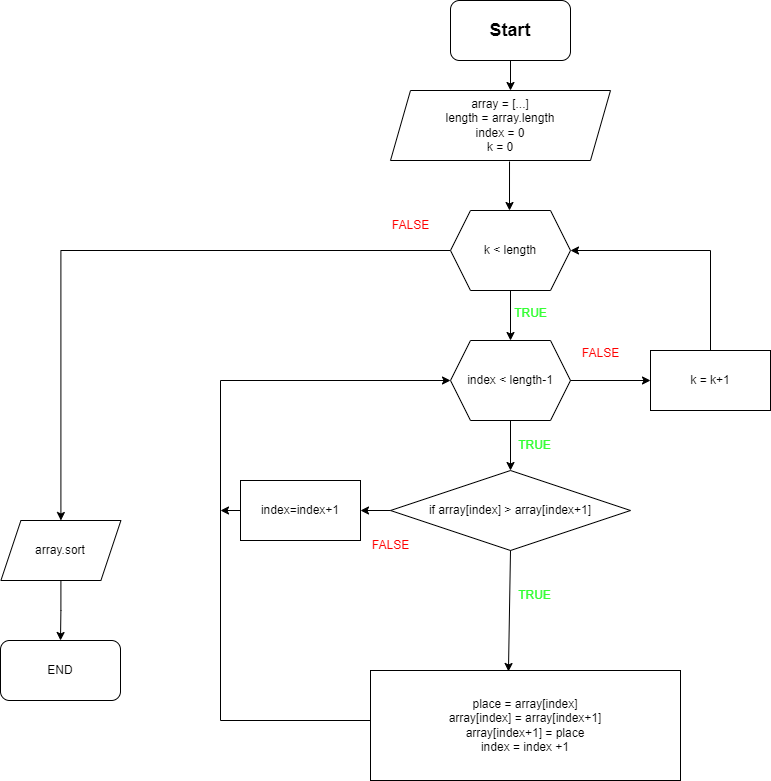

The diagram above was exported from draw.io. Its source (the exported page's mxGraphModel, read from the mxfile embedded in the PNG):
<mxGraphModel dx="597" dy="263" grid="1" gridSize="10" guides="1" tooltips="1" connect="1" arrows="1" fold="1" page="1" pageScale="1" pageWidth="827" pageHeight="1169" math="0" shadow="0">
  <root>
    <mxCell id="0" />
    <mxCell id="1" parent="0" />
    <mxCell id="1RSsE8qgpXWWg8tEkJZc-47" value="" style="endArrow=classic;html=1;rounded=0;exitX=0.5;exitY=1;exitDx=0;exitDy=0;" edge="1" parent="1">
      <mxGeometry width="50" height="50" relative="1" as="geometry">
        <mxPoint x="560" y="80" as="sourcePoint" />
        <mxPoint x="560" y="110" as="targetPoint" />
      </mxGeometry>
    </mxCell>
    <mxCell id="1RSsE8qgpXWWg8tEkJZc-48" value="&lt;font style=&quot;font-size: 18px;&quot;&gt;&lt;b&gt;Start&lt;/b&gt;&lt;/font&gt;" style="rounded=1;whiteSpace=wrap;html=1;" vertex="1" parent="1">
      <mxGeometry x="500" y="20" width="120" height="60" as="geometry" />
    </mxCell>
    <mxCell id="1RSsE8qgpXWWg8tEkJZc-49" value="array = [...]&lt;br&gt;length = array.length&lt;br&gt;index = 0&lt;br&gt;k = 0" style="shape=parallelogram;perimeter=parallelogramPerimeter;whiteSpace=wrap;html=1;fixedSize=1;" vertex="1" parent="1">
      <mxGeometry x="440" y="110" width="220" height="70" as="geometry" />
    </mxCell>
    <mxCell id="1RSsE8qgpXWWg8tEkJZc-50" value="" style="endArrow=classic;html=1;rounded=0;exitX=0.541;exitY=1.014;exitDx=0;exitDy=0;exitPerimeter=0;" edge="1" parent="1" source="1RSsE8qgpXWWg8tEkJZc-49">
      <mxGeometry width="50" height="50" relative="1" as="geometry">
        <mxPoint x="520" y="230" as="sourcePoint" />
        <mxPoint x="559" y="230" as="targetPoint" />
      </mxGeometry>
    </mxCell>
    <mxCell id="1RSsE8qgpXWWg8tEkJZc-51" value="" style="endArrow=classic;html=1;rounded=0;exitX=0.5;exitY=1;exitDx=0;exitDy=0;" edge="1" parent="1">
      <mxGeometry width="50" height="50" relative="1" as="geometry">
        <mxPoint x="560" y="300" as="sourcePoint" />
        <mxPoint x="560" y="360" as="targetPoint" />
      </mxGeometry>
    </mxCell>
    <mxCell id="1RSsE8qgpXWWg8tEkJZc-52" value="&lt;font color=&quot;#33ff33&quot;&gt;TRUE&lt;/font&gt;" style="text;html=1;align=center;verticalAlign=middle;resizable=0;points=[];autosize=1;strokeColor=none;fillColor=none;" vertex="1" parent="1">
      <mxGeometry x="550" y="318" width="60" height="30" as="geometry" />
    </mxCell>
    <mxCell id="1RSsE8qgpXWWg8tEkJZc-53" value="" style="endArrow=classic;html=1;rounded=0;exitX=0.5;exitY=1;exitDx=0;exitDy=0;" edge="1" parent="1" source="1RSsE8qgpXWWg8tEkJZc-58">
      <mxGeometry width="50" height="50" relative="1" as="geometry">
        <mxPoint x="560" y="430" as="sourcePoint" />
        <mxPoint x="560" y="490" as="targetPoint" />
      </mxGeometry>
    </mxCell>
    <mxCell id="1RSsE8qgpXWWg8tEkJZc-54" value="&lt;font color=&quot;#33ff33&quot;&gt;TRUE&lt;/font&gt;" style="text;html=1;align=center;verticalAlign=middle;resizable=0;points=[];autosize=1;strokeColor=none;fillColor=none;" vertex="1" parent="1">
      <mxGeometry x="554" y="450" width="60" height="30" as="geometry" />
    </mxCell>
    <mxCell id="1RSsE8qgpXWWg8tEkJZc-55" style="edgeStyle=orthogonalEdgeStyle;rounded=0;orthogonalLoop=1;jettySize=auto;html=1;exitX=0;exitY=0.5;exitDx=0;exitDy=0;entryX=0.5;entryY=0;entryDx=0;entryDy=0;" edge="1" parent="1" source="1RSsE8qgpXWWg8tEkJZc-56" target="1RSsE8qgpXWWg8tEkJZc-74">
      <mxGeometry relative="1" as="geometry">
        <mxPoint x="110" y="710" as="targetPoint" />
      </mxGeometry>
    </mxCell>
    <mxCell id="1RSsE8qgpXWWg8tEkJZc-56" value="k &amp;lt; length" style="shape=hexagon;perimeter=hexagonPerimeter2;whiteSpace=wrap;html=1;fixedSize=1;" vertex="1" parent="1">
      <mxGeometry x="500" y="230" width="120" height="80" as="geometry" />
    </mxCell>
    <mxCell id="1RSsE8qgpXWWg8tEkJZc-57" value="" style="endArrow=classic;html=1;rounded=0;exitX=0.5;exitY=1;exitDx=0;exitDy=0;" edge="1" parent="1" target="1RSsE8qgpXWWg8tEkJZc-58">
      <mxGeometry width="50" height="50" relative="1" as="geometry">
        <mxPoint x="560" y="430" as="sourcePoint" />
        <mxPoint x="560" y="490" as="targetPoint" />
      </mxGeometry>
    </mxCell>
    <mxCell id="1RSsE8qgpXWWg8tEkJZc-58" value="index &amp;lt; length-1" style="shape=hexagon;perimeter=hexagonPerimeter2;whiteSpace=wrap;html=1;fixedSize=1;" vertex="1" parent="1">
      <mxGeometry x="500" y="360" width="120" height="80" as="geometry" />
    </mxCell>
    <mxCell id="1RSsE8qgpXWWg8tEkJZc-59" value="if array[index] &amp;gt; array[index+1]" style="rhombus;whiteSpace=wrap;html=1;" vertex="1" parent="1">
      <mxGeometry x="440" y="490" width="240" height="80" as="geometry" />
    </mxCell>
    <mxCell id="1RSsE8qgpXWWg8tEkJZc-60" value="" style="endArrow=classic;html=1;rounded=0;entryX=0.445;entryY=0.009;entryDx=0;entryDy=0;entryPerimeter=0;" edge="1" parent="1" target="1RSsE8qgpXWWg8tEkJZc-61">
      <mxGeometry width="50" height="50" relative="1" as="geometry">
        <mxPoint x="560" y="570" as="sourcePoint" />
        <mxPoint x="560" y="620" as="targetPoint" />
        <Array as="points">
          <mxPoint x="560" y="570" />
        </Array>
      </mxGeometry>
    </mxCell>
    <mxCell id="1RSsE8qgpXWWg8tEkJZc-61" value="&lt;div style=&quot;&quot;&gt;place = array[index]&lt;/div&gt;&lt;div style=&quot;&quot;&gt;array[index] = array[index+1]&lt;/div&gt;&lt;div style=&quot;&quot;&gt;array[index+1] = place&lt;/div&gt;&lt;div style=&quot;&quot;&gt;index = index +1&lt;/div&gt;" style="rounded=0;whiteSpace=wrap;html=1;align=center;" vertex="1" parent="1">
      <mxGeometry x="420" y="690" width="310" height="110" as="geometry" />
    </mxCell>
    <mxCell id="1RSsE8qgpXWWg8tEkJZc-62" value="TRUE" style="text;html=1;align=center;verticalAlign=middle;resizable=0;points=[];autosize=1;strokeColor=none;fillColor=none;fontColor=#33FF33;" vertex="1" parent="1">
      <mxGeometry x="554" y="600" width="60" height="30" as="geometry" />
    </mxCell>
    <mxCell id="1RSsE8qgpXWWg8tEkJZc-63" value="" style="endArrow=classic;html=1;rounded=0;entryX=0;entryY=0.5;entryDx=0;entryDy=0;" edge="1" parent="1" target="1RSsE8qgpXWWg8tEkJZc-58">
      <mxGeometry width="50" height="50" relative="1" as="geometry">
        <mxPoint x="420" y="740" as="sourcePoint" />
        <mxPoint x="380" y="630" as="targetPoint" />
        <Array as="points">
          <mxPoint x="270" y="740" />
          <mxPoint x="270" y="400" />
        </Array>
      </mxGeometry>
    </mxCell>
    <mxCell id="1RSsE8qgpXWWg8tEkJZc-64" value="FALSE" style="text;html=1;align=center;verticalAlign=middle;resizable=0;points=[];autosize=1;fontColor=#FF0000;" vertex="1" parent="1">
      <mxGeometry x="410" y="550" width="60" height="30" as="geometry" />
    </mxCell>
    <mxCell id="1RSsE8qgpXWWg8tEkJZc-65" value="index=index+1" style="rounded=0;whiteSpace=wrap;html=1;" vertex="1" parent="1">
      <mxGeometry x="290" y="500" width="120" height="60" as="geometry" />
    </mxCell>
    <mxCell id="1RSsE8qgpXWWg8tEkJZc-66" value="" style="endArrow=classic;html=1;rounded=0;entryX=1;entryY=0.5;entryDx=0;entryDy=0;exitX=0;exitY=0.5;exitDx=0;exitDy=0;" edge="1" parent="1" source="1RSsE8qgpXWWg8tEkJZc-59" target="1RSsE8qgpXWWg8tEkJZc-65">
      <mxGeometry width="50" height="50" relative="1" as="geometry">
        <mxPoint x="500" y="520" as="sourcePoint" />
        <mxPoint x="550" y="470" as="targetPoint" />
      </mxGeometry>
    </mxCell>
    <mxCell id="1RSsE8qgpXWWg8tEkJZc-67" value="" style="endArrow=classic;html=1;rounded=0;exitX=0;exitY=0.5;exitDx=0;exitDy=0;" edge="1" parent="1" source="1RSsE8qgpXWWg8tEkJZc-65">
      <mxGeometry width="50" height="50" relative="1" as="geometry">
        <mxPoint x="360" y="540" as="sourcePoint" />
        <mxPoint x="270" y="530" as="targetPoint" />
      </mxGeometry>
    </mxCell>
    <mxCell id="1RSsE8qgpXWWg8tEkJZc-68" value="" style="endArrow=classic;html=1;rounded=0;" edge="1" parent="1" target="1RSsE8qgpXWWg8tEkJZc-69">
      <mxGeometry width="50" height="50" relative="1" as="geometry">
        <mxPoint x="620" y="400" as="sourcePoint" />
        <mxPoint x="680" y="400" as="targetPoint" />
      </mxGeometry>
    </mxCell>
    <mxCell id="1RSsE8qgpXWWg8tEkJZc-69" value="k = k+1" style="rounded=0;whiteSpace=wrap;html=1;" vertex="1" parent="1">
      <mxGeometry x="700" y="370" width="120" height="60" as="geometry" />
    </mxCell>
    <mxCell id="1RSsE8qgpXWWg8tEkJZc-70" value="" style="endArrow=classic;html=1;rounded=0;exitX=0.5;exitY=0;exitDx=0;exitDy=0;entryX=1;entryY=0.5;entryDx=0;entryDy=0;" edge="1" parent="1" source="1RSsE8qgpXWWg8tEkJZc-69" target="1RSsE8qgpXWWg8tEkJZc-56">
      <mxGeometry width="50" height="50" relative="1" as="geometry">
        <mxPoint x="470" y="310" as="sourcePoint" />
        <mxPoint x="630" y="210" as="targetPoint" />
        <Array as="points">
          <mxPoint x="760" y="270" />
        </Array>
      </mxGeometry>
    </mxCell>
    <mxCell id="1RSsE8qgpXWWg8tEkJZc-71" value="FALSE" style="text;html=1;align=center;verticalAlign=middle;resizable=0;points=[];autosize=1;fontColor=#FF0000;" vertex="1" parent="1">
      <mxGeometry x="620" y="358" width="60" height="30" as="geometry" />
    </mxCell>
    <mxCell id="1RSsE8qgpXWWg8tEkJZc-72" value="FALSE" style="text;html=1;align=center;verticalAlign=middle;resizable=0;points=[];autosize=1;fontColor=#FF0000;" vertex="1" parent="1">
      <mxGeometry x="430" y="230" width="60" height="30" as="geometry" />
    </mxCell>
    <mxCell id="1RSsE8qgpXWWg8tEkJZc-75" style="edgeStyle=orthogonalEdgeStyle;rounded=0;orthogonalLoop=1;jettySize=auto;html=1;exitX=0.5;exitY=1;exitDx=0;exitDy=0;" edge="1" parent="1" source="1RSsE8qgpXWWg8tEkJZc-74" target="1RSsE8qgpXWWg8tEkJZc-77">
      <mxGeometry relative="1" as="geometry">
        <mxPoint x="110.41176470588243" y="810" as="targetPoint" />
      </mxGeometry>
    </mxCell>
    <mxCell id="1RSsE8qgpXWWg8tEkJZc-74" value="array.sort" style="shape=parallelogram;perimeter=parallelogramPerimeter;whiteSpace=wrap;html=1;fixedSize=1;" vertex="1" parent="1">
      <mxGeometry x="50.41" y="540" width="120" height="60" as="geometry" />
    </mxCell>
    <mxCell id="1RSsE8qgpXWWg8tEkJZc-77" value="END" style="rounded=1;whiteSpace=wrap;html=1;" vertex="1" parent="1">
      <mxGeometry x="50.00176470588244" y="660" width="120" height="60" as="geometry" />
    </mxCell>
  </root>
</mxGraphModel>